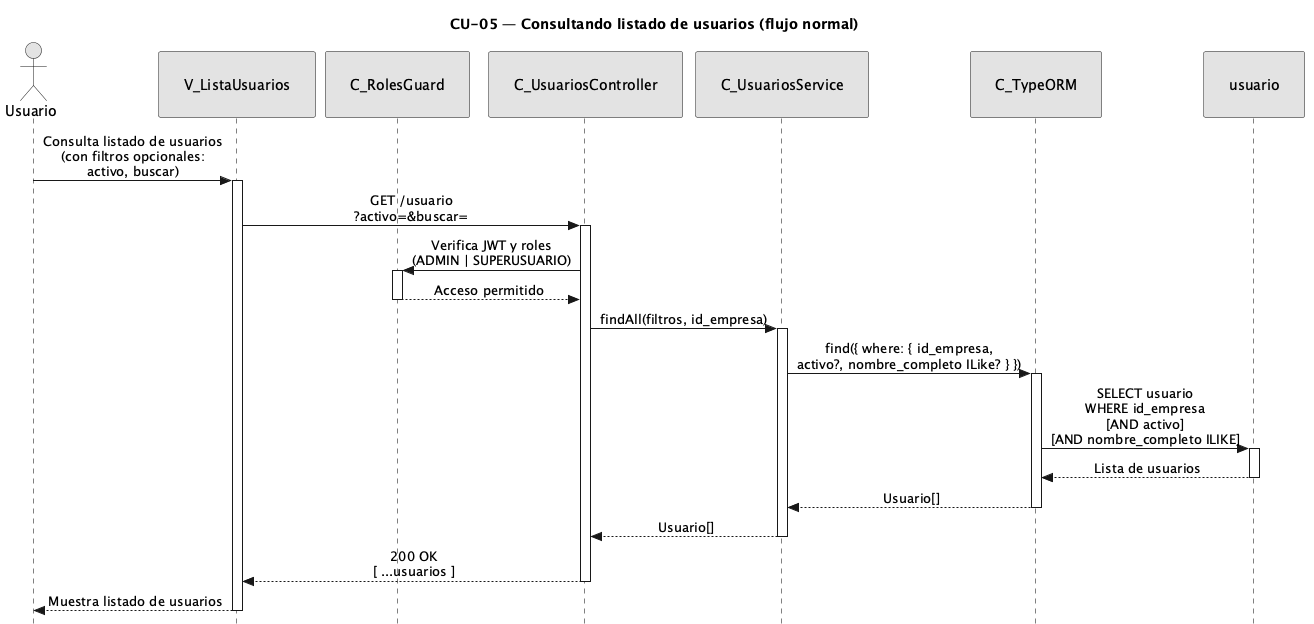

The diagram above was rendered by PlantUML. Its source (embedded in the PNG):
@startuml CU05-normal
title CU-05 — Consultando listado de usuarios (flujo normal)

skinparam style strictuml
skinparam monochrome true
skinparam shadowing false
skinparam sequenceMessageAlign center
<style>
sequenceDiagram {
  participant {
    padding 25
  }
  actor {
    padding 20
  }
}
</style>
skinparam sequence {
  MessageAlign center
  LifeLineBorderColor black
}
hide footbox

actor "Usuario" as user
participant "V_ListaUsuarios" as view
participant "C_RolesGuard" as guard
participant "C_UsuariosController" as ctrl
participant "C_UsuariosService" as svc
participant "C_TypeORM" as orm
participant "usuario" as ent

user -> view : Consulta listado de usuarios\n(con filtros opcionales:\nactivo, buscar)
activate view

view -> ctrl : GET /usuario\n?activo=&buscar=
activate ctrl

ctrl -> guard : Verifica JWT y roles\n(ADMIN | SUPERUSUARIO)
activate guard
guard --> ctrl : Acceso permitido
deactivate guard

ctrl -> svc : findAll(filtros, id_empresa)
activate svc

svc -> orm : find({ where: { id_empresa,\nactivo?, nombre_completo ILike? } })
activate orm

orm -> ent : SELECT usuario\nWHERE id_empresa\n[AND activo]\n[AND nombre_completo ILIKE]
activate ent
ent --> orm : Lista de usuarios
deactivate ent

orm --> svc : Usuario[]
deactivate orm

svc --> ctrl : Usuario[]
deactivate svc

ctrl --> view : 200 OK\n[ ...usuarios ]
deactivate ctrl

view --> user : Muestra listado de usuarios
deactivate view

@enduml